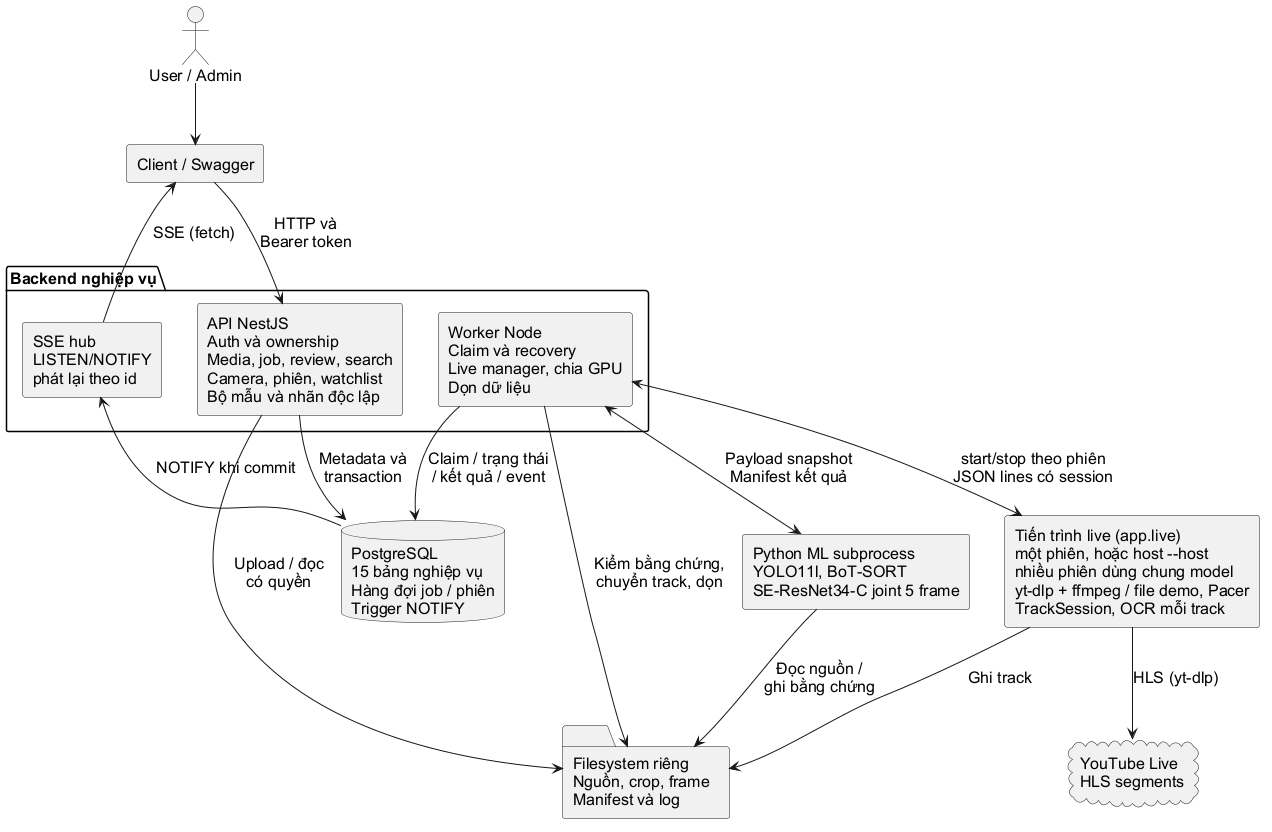

The diagram above was rendered by PlantUML. Its source (embedded in the PNG):
@startuml
skinparam defaultFontName Arial
skinparam defaultFontSize 16
skinparam shadowing false
skinparam backgroundColor white
skinparam componentStyle rectangle
top to bottom direction
actor "User / Admin" as user
component "Client / Swagger" as client
cloud "YouTube Live\nHLS segments" as youtube
package "Backend nghiệp vụ" {
  component "API NestJS\nAuth và ownership\nMedia, job, review, search\nCamera, phiên, watchlist\nBộ mẫu và nhãn độc lập" as api
  component "SSE hub\nLISTEN/NOTIFY\nphát lại theo id" as hub
  component "Worker Node\nClaim và recovery\nLive manager, chia GPU\nDọn dữ liệu" as worker
}
database "PostgreSQL\n15 bảng nghiệp vụ\nHàng đợi job / phiên\nTrigger NOTIFY" as db
folder "Filesystem riêng\nNguồn, crop, frame\nManifest và log" as files
component "Python ML subprocess\nYOLO11l, BoT-SORT\nSE-ResNet34-C joint 5 frame" as ml
component "Tiến trình live (app.live)\nmột phiên, hoặc host --host\nnhiều phiên dùng chung model\nyt-dlp + ffmpeg / file demo, Pacer\nTrackSession, OCR mỗi track" as live
user --> client
client --> api : HTTP và\nBearer token
hub --> client : SSE (fetch)
api --> db : Metadata và\ntransaction
db --> hub : NOTIFY khi commit
api --> files : Upload / đọc\ncó quyền
worker --> db : Claim / trạng thái\n/ kết quả / event
worker <--> ml : Payload snapshot\nManifest kết quả
worker <--> live : start/stop theo phiên\nJSON lines có session
live --> youtube : HLS (yt-dlp)
ml --> files : Đọc nguồn /\nghi bằng chứng
live --> files : Ghi track
worker --> files : Kiểm bằng chứng,\nchuyển track, dọn
@enduml